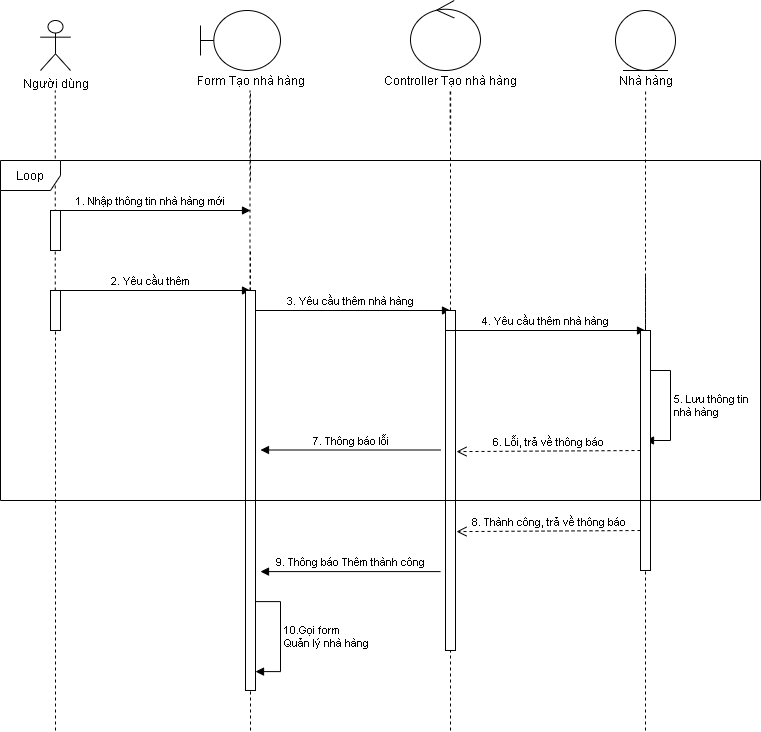

The diagram above was exported from draw.io. Its source (the exported page's mxGraphModel, read from the mxfile embedded in the PNG):
<mxGraphModel dx="868" dy="432" grid="1" gridSize="10" guides="1" tooltips="1" connect="1" arrows="1" fold="1" page="1" pageScale="1" pageWidth="827" pageHeight="1169" math="0" shadow="0">
  <root>
    <mxCell id="0" />
    <mxCell id="1" parent="0" />
    <mxCell id="fSD5hUcsElGczwLX6k6G-1" value="Người dùng" style="shape=umlActor;verticalLabelPosition=bottom;verticalAlign=top;html=1;" vertex="1" parent="1">
      <mxGeometry x="100" y="50" width="30" height="50" as="geometry" />
    </mxCell>
    <mxCell id="fSD5hUcsElGczwLX6k6G-2" value="" style="shape=umlBoundary;whiteSpace=wrap;html=1;" vertex="1" parent="1">
      <mxGeometry x="260" y="40" width="80" height="60" as="geometry" />
    </mxCell>
    <mxCell id="fSD5hUcsElGczwLX6k6G-3" value="" style="ellipse;shape=umlControl;whiteSpace=wrap;html=1;" vertex="1" parent="1">
      <mxGeometry x="470" y="30" width="70" height="70" as="geometry" />
    </mxCell>
    <mxCell id="fSD5hUcsElGczwLX6k6G-4" value="Form Tạo nhà hàng" style="text;html=1;align=center;verticalAlign=middle;resizable=0;points=[];autosize=1;" vertex="1" parent="1">
      <mxGeometry x="250" y="100" width="120" height="20" as="geometry" />
    </mxCell>
    <mxCell id="fSD5hUcsElGczwLX6k6G-5" value="Controller Tạo nhà hàng" style="text;html=1;align=center;verticalAlign=middle;resizable=0;points=[];autosize=1;" vertex="1" parent="1">
      <mxGeometry x="435" y="100" width="150" height="20" as="geometry" />
    </mxCell>
    <mxCell id="fSD5hUcsElGczwLX6k6G-6" value="" style="endArrow=none;dashed=1;html=1;" edge="1" parent="1" source="fSD5hUcsElGczwLX6k6G-20">
      <mxGeometry width="50" height="50" relative="1" as="geometry">
        <mxPoint x="115" y="840" as="sourcePoint" />
        <mxPoint x="114.75999999999999" y="120" as="targetPoint" />
      </mxGeometry>
    </mxCell>
    <mxCell id="fSD5hUcsElGczwLX6k6G-7" value="" style="endArrow=none;dashed=1;html=1;" edge="1" parent="1">
      <mxGeometry width="50" height="50" relative="1" as="geometry">
        <mxPoint x="309.5" y="590" as="sourcePoint" />
        <mxPoint x="309.5" y="120" as="targetPoint" />
      </mxGeometry>
    </mxCell>
    <mxCell id="fSD5hUcsElGczwLX6k6G-8" value="" style="endArrow=none;dashed=1;html=1;" edge="1" parent="1">
      <mxGeometry width="50" height="50" relative="1" as="geometry">
        <mxPoint x="509.6700000000001" y="160" as="sourcePoint" />
        <mxPoint x="509.6700000000001" y="120" as="targetPoint" />
      </mxGeometry>
    </mxCell>
    <mxCell id="fSD5hUcsElGczwLX6k6G-9" value="" style="endArrow=none;dashed=1;html=1;" edge="1" parent="1">
      <mxGeometry width="50" height="50" relative="1" as="geometry">
        <mxPoint x="510.1700000000001" y="160" as="sourcePoint" />
        <mxPoint x="510.1700000000001" y="120" as="targetPoint" />
      </mxGeometry>
    </mxCell>
    <mxCell id="fSD5hUcsElGczwLX6k6G-10" value="" style="endArrow=none;dashed=1;html=1;" edge="1" parent="1">
      <mxGeometry width="50" height="50" relative="1" as="geometry">
        <mxPoint x="310" y="210" as="sourcePoint" />
        <mxPoint x="310" y="120" as="targetPoint" />
      </mxGeometry>
    </mxCell>
    <mxCell id="fSD5hUcsElGczwLX6k6G-11" value="" style="ellipse;shape=umlEntity;whiteSpace=wrap;html=1;" vertex="1" parent="1">
      <mxGeometry x="675" y="40" width="60" height="60" as="geometry" />
    </mxCell>
    <mxCell id="fSD5hUcsElGczwLX6k6G-12" value="Nhà hàng" style="text;html=1;align=center;verticalAlign=middle;resizable=0;points=[];autosize=1;" vertex="1" parent="1">
      <mxGeometry x="670" y="100" width="70" height="20" as="geometry" />
    </mxCell>
    <mxCell id="fSD5hUcsElGczwLX6k6G-13" value="" style="endArrow=none;dashed=1;html=1;" edge="1" parent="1">
      <mxGeometry width="50" height="50" relative="1" as="geometry">
        <mxPoint x="705.0900000000001" y="160" as="sourcePoint" />
        <mxPoint x="705.0900000000001" y="120" as="targetPoint" />
      </mxGeometry>
    </mxCell>
    <mxCell id="fSD5hUcsElGczwLX6k6G-14" value="" style="endArrow=none;dashed=1;html=1;" edge="1" parent="1" source="fSD5hUcsElGczwLX6k6G-25">
      <mxGeometry width="50" height="50" relative="1" as="geometry">
        <mxPoint x="510" y="840" as="sourcePoint" />
        <mxPoint x="510" y="160" as="targetPoint" />
      </mxGeometry>
    </mxCell>
    <mxCell id="fSD5hUcsElGczwLX6k6G-15" value="" style="endArrow=none;dashed=1;html=1;" edge="1" parent="1" source="fSD5hUcsElGczwLX6k6G-31">
      <mxGeometry width="50" height="50" relative="1" as="geometry">
        <mxPoint x="710" y="830" as="sourcePoint" />
        <mxPoint x="705" y="160" as="targetPoint" />
        <Array as="points" />
      </mxGeometry>
    </mxCell>
    <mxCell id="fSD5hUcsElGczwLX6k6G-16" value="" style="endArrow=none;dashed=1;html=1;" edge="1" parent="1" source="fSD5hUcsElGczwLX6k6G-24">
      <mxGeometry width="50" height="50" relative="1" as="geometry">
        <mxPoint x="310" y="840" as="sourcePoint" />
        <mxPoint x="310" y="280" as="targetPoint" />
      </mxGeometry>
    </mxCell>
    <mxCell id="fSD5hUcsElGczwLX6k6G-17" value="1. Nhập thông tin nhà hàng mới" style="html=1;verticalAlign=bottom;endArrow=block;" edge="1" parent="1">
      <mxGeometry width="80" relative="1" as="geometry">
        <mxPoint x="110" y="240" as="sourcePoint" />
        <mxPoint x="310" y="240" as="targetPoint" />
      </mxGeometry>
    </mxCell>
    <mxCell id="fSD5hUcsElGczwLX6k6G-18" value="2. Yêu cầu thêm" style="html=1;verticalAlign=bottom;endArrow=block;" edge="1" parent="1">
      <mxGeometry width="80" relative="1" as="geometry">
        <mxPoint x="110" y="320" as="sourcePoint" />
        <mxPoint x="310" y="320" as="targetPoint" />
      </mxGeometry>
    </mxCell>
    <mxCell id="fSD5hUcsElGczwLX6k6G-19" value="" style="html=1;points=[];perimeter=orthogonalPerimeter;" vertex="1" parent="1">
      <mxGeometry x="110" y="240" width="10" height="40" as="geometry" />
    </mxCell>
    <mxCell id="fSD5hUcsElGczwLX6k6G-20" value="" style="html=1;points=[];perimeter=orthogonalPerimeter;" vertex="1" parent="1">
      <mxGeometry x="110" y="320" width="10" height="40" as="geometry" />
    </mxCell>
    <mxCell id="fSD5hUcsElGczwLX6k6G-21" value="" style="endArrow=none;dashed=1;html=1;" edge="1" parent="1" target="fSD5hUcsElGczwLX6k6G-20">
      <mxGeometry width="50" height="50" relative="1" as="geometry">
        <mxPoint x="115" y="760" as="sourcePoint" />
        <mxPoint x="114.75999999999999" y="120" as="targetPoint" />
      </mxGeometry>
    </mxCell>
    <mxCell id="fSD5hUcsElGczwLX6k6G-22" value="" style="endArrow=none;dashed=1;html=1;" edge="1" parent="1" target="fSD5hUcsElGczwLX6k6G-24">
      <mxGeometry width="50" height="50" relative="1" as="geometry">
        <mxPoint x="310" y="760" as="sourcePoint" />
        <mxPoint x="310" y="280" as="targetPoint" />
      </mxGeometry>
    </mxCell>
    <mxCell id="fSD5hUcsElGczwLX6k6G-23" value="3. Yêu cầu thêm nhà hàng" style="html=1;verticalAlign=bottom;endArrow=block;" edge="1" parent="1">
      <mxGeometry width="80" relative="1" as="geometry">
        <mxPoint x="310" y="340" as="sourcePoint" />
        <mxPoint x="510" y="340" as="targetPoint" />
      </mxGeometry>
    </mxCell>
    <mxCell id="fSD5hUcsElGczwLX6k6G-24" value="" style="html=1;points=[];perimeter=orthogonalPerimeter;" vertex="1" parent="1">
      <mxGeometry x="305" y="320" width="10" height="400" as="geometry" />
    </mxCell>
    <mxCell id="fSD5hUcsElGczwLX6k6G-25" value="" style="html=1;points=[];perimeter=orthogonalPerimeter;" vertex="1" parent="1">
      <mxGeometry x="505" y="340" width="10" height="340" as="geometry" />
    </mxCell>
    <mxCell id="fSD5hUcsElGczwLX6k6G-26" value="" style="endArrow=none;dashed=1;html=1;" edge="1" parent="1" target="fSD5hUcsElGczwLX6k6G-25">
      <mxGeometry width="50" height="50" relative="1" as="geometry">
        <mxPoint x="510" y="760" as="sourcePoint" />
        <mxPoint x="510" y="160" as="targetPoint" />
      </mxGeometry>
    </mxCell>
    <mxCell id="fSD5hUcsElGczwLX6k6G-27" value="4. Yêu cầu thêm nhà hàng" style="html=1;verticalAlign=bottom;endArrow=block;" edge="1" parent="1">
      <mxGeometry width="80" relative="1" as="geometry">
        <mxPoint x="505" y="360" as="sourcePoint" />
        <mxPoint x="705" y="360" as="targetPoint" />
      </mxGeometry>
    </mxCell>
    <mxCell id="fSD5hUcsElGczwLX6k6G-28" value="5. Lưu thông tin &lt;br&gt;&lt;span style=&quot;text-align: center&quot;&gt;nhà hàng&lt;/span&gt;" style="edgeStyle=orthogonalEdgeStyle;html=1;align=left;spacingLeft=2;endArrow=block;rounded=0;" edge="1" parent="1">
      <mxGeometry relative="1" as="geometry">
        <mxPoint x="705" y="400" as="sourcePoint" />
        <Array as="points">
          <mxPoint x="730" y="400" />
        </Array>
        <mxPoint x="705" y="470" as="targetPoint" />
      </mxGeometry>
    </mxCell>
    <mxCell id="fSD5hUcsElGczwLX6k6G-29" value="6. Lỗi, trả về thông báo" style="html=1;verticalAlign=bottom;endArrow=open;dashed=1;endSize=8;entryX=1.1;entryY=0.415;entryDx=0;entryDy=0;entryPerimeter=0;" edge="1" parent="1" target="fSD5hUcsElGczwLX6k6G-25">
      <mxGeometry relative="1" as="geometry">
        <mxPoint x="700" y="480" as="sourcePoint" />
        <mxPoint x="620" y="480" as="targetPoint" />
      </mxGeometry>
    </mxCell>
    <mxCell id="fSD5hUcsElGczwLX6k6G-30" value="" style="endArrow=none;dashed=1;html=1;" edge="1" parent="1" target="fSD5hUcsElGczwLX6k6G-31">
      <mxGeometry width="50" height="50" relative="1" as="geometry">
        <mxPoint x="705" y="760" as="sourcePoint" />
        <mxPoint x="705" y="160" as="targetPoint" />
        <Array as="points">
          <mxPoint x="705" y="590" />
          <mxPoint x="705" y="300" />
        </Array>
      </mxGeometry>
    </mxCell>
    <mxCell id="fSD5hUcsElGczwLX6k6G-31" value="" style="html=1;points=[];perimeter=orthogonalPerimeter;" vertex="1" parent="1">
      <mxGeometry x="700" y="360" width="10" height="240" as="geometry" />
    </mxCell>
    <mxCell id="fSD5hUcsElGczwLX6k6G-32" value="8. Thành công, trả về thông báo" style="html=1;verticalAlign=bottom;endArrow=open;dashed=1;endSize=8;entryX=1.1;entryY=0.415;entryDx=0;entryDy=0;entryPerimeter=0;" edge="1" parent="1">
      <mxGeometry relative="1" as="geometry">
        <mxPoint x="700" y="560" as="sourcePoint" />
        <mxPoint x="516" y="561.1" as="targetPoint" />
      </mxGeometry>
    </mxCell>
    <mxCell id="fSD5hUcsElGczwLX6k6G-33" value="9. Thông báo Thêm thành công" style="html=1;verticalAlign=bottom;endArrow=block;" edge="1" parent="1">
      <mxGeometry width="80" relative="1" as="geometry">
        <mxPoint x="500" y="601.0999999999999" as="sourcePoint" />
        <mxPoint x="320" y="601.0999999999999" as="targetPoint" />
      </mxGeometry>
    </mxCell>
    <mxCell id="fSD5hUcsElGczwLX6k6G-34" value="10.Gọi form &lt;br&gt;Quản lý&amp;nbsp;&lt;span style=&quot;text-align: center&quot;&gt;nhà hàng&lt;/span&gt;" style="edgeStyle=orthogonalEdgeStyle;html=1;align=left;spacingLeft=2;endArrow=block;rounded=0;" edge="1" parent="1">
      <mxGeometry relative="1" as="geometry">
        <mxPoint x="315" y="631.0999999999999" as="sourcePoint" />
        <Array as="points">
          <mxPoint x="340" y="631.1" />
        </Array>
        <mxPoint x="315" y="701.0999999999999" as="targetPoint" />
      </mxGeometry>
    </mxCell>
    <mxCell id="fSD5hUcsElGczwLX6k6G-35" value="7. Thông báo lỗi" style="html=1;verticalAlign=bottom;endArrow=block;" edge="1" parent="1">
      <mxGeometry width="80" relative="1" as="geometry">
        <mxPoint x="500" y="479.5" as="sourcePoint" />
        <mxPoint x="320" y="479.5" as="targetPoint" />
      </mxGeometry>
    </mxCell>
    <mxCell id="fSD5hUcsElGczwLX6k6G-36" value="Loop" style="shape=umlFrame;whiteSpace=wrap;html=1;" vertex="1" parent="1">
      <mxGeometry x="60" y="190" width="760" height="340" as="geometry" />
    </mxCell>
  </root>
</mxGraphModel>